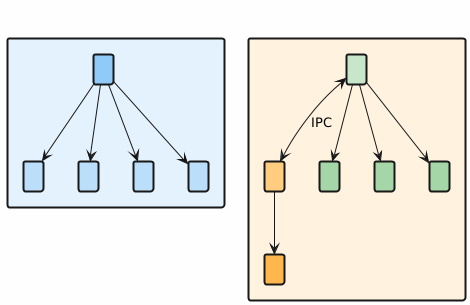

The diagram above was rendered by PlantUML. Its source (embedded in the PNG):
@startuml
title "SMP vs AMP Architecture"

skinparam backgroundColor #FEFEFE
skinparam rectangleBorderThickness 2

rectangle "**SMP (Symmetric)**" as SMP #E3F2FD {
    rectangle "Single Linux OS" as SMP_OS #90CAF9
    
    rectangle "CPU0" as SMP0 #BBDEFB
    rectangle "CPU1" as SMP1 #BBDEFB
    rectangle "CPU2" as SMP2 #BBDEFB
    rectangle "CPU3" as SMP3 #BBDEFB
    
    SMP_OS --> SMP0
    SMP_OS --> SMP1
    SMP_OS --> SMP2
    SMP_OS --> SMP3
}

rectangle "**AMP (Asymmetric)**" as AMP #FFF3E0 {
    rectangle "Linux" as AMP_LNX #C8E6C9
    rectangle "RTOS" as AMP_RTOS #FFCC80
    
    rectangle "CPU0" as AMP0 #A5D6A7
    rectangle "CPU1" as AMP1 #A5D6A7
    rectangle "CPU2" as AMP2 #A5D6A7
    rectangle "CPU3" as AMP3 #FFB74D
    
    AMP_LNX --> AMP0
    AMP_LNX --> AMP1
    AMP_LNX --> AMP2
    AMP_RTOS --> AMP3
    
    AMP_LNX <--> AMP_RTOS : IPC
}
@enduml